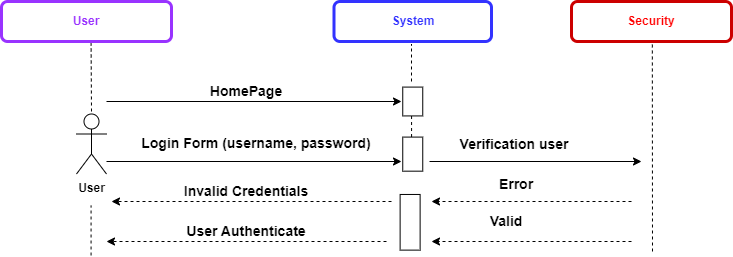

The diagram above was exported from draw.io. Its source (the exported page's mxGraphModel, read from the mxfile embedded in the PNG):
<mxGraphModel dx="-17805" dy="480" grid="1" gridSize="10" guides="1" tooltips="1" connect="1" arrows="1" fold="1" page="1" pageScale="1" pageWidth="1169" pageHeight="827" math="0" shadow="0">
  <root>
    <mxCell id="0" />
    <mxCell id="1" parent="0" />
    <mxCell id="LBVqz1GrUy-90T92DFEZ-28" value="&lt;b&gt;&lt;font color=&quot;#9933FF&quot;&gt;User&lt;/font&gt;&lt;/b&gt;" style="rounded=1;whiteSpace=wrap;html=1;strokeWidth=3;strokeColor=#9933FF;" vertex="1" parent="1">
      <mxGeometry x="18790" y="40" width="170" height="40" as="geometry" />
    </mxCell>
    <mxCell id="LBVqz1GrUy-90T92DFEZ-29" value="&lt;b&gt;User&lt;/b&gt;" style="shape=umlActor;verticalLabelPosition=bottom;verticalAlign=top;html=1;outlineConnect=0;" vertex="1" parent="1">
      <mxGeometry x="18865" y="152.5" width="30" height="60" as="geometry" />
    </mxCell>
    <mxCell id="LBVqz1GrUy-90T92DFEZ-30" value="" style="endArrow=none;dashed=1;html=1;rounded=0;entryX=0.527;entryY=1.049;entryDx=0;entryDy=0;entryPerimeter=0;" edge="1" parent="1" target="LBVqz1GrUy-90T92DFEZ-28">
      <mxGeometry width="50" height="50" relative="1" as="geometry">
        <mxPoint x="18880" y="150" as="sourcePoint" />
        <mxPoint x="18885" y="90" as="targetPoint" />
      </mxGeometry>
    </mxCell>
    <mxCell id="LBVqz1GrUy-90T92DFEZ-31" value="" style="endArrow=none;dashed=1;html=1;rounded=0;" edge="1" parent="1">
      <mxGeometry width="50" height="50" relative="1" as="geometry">
        <mxPoint x="18879.57" y="294" as="sourcePoint" />
        <mxPoint x="18879.57" y="244" as="targetPoint" />
      </mxGeometry>
    </mxCell>
    <mxCell id="LBVqz1GrUy-90T92DFEZ-33" value="" style="endArrow=none;dashed=1;html=1;rounded=0;" edge="1" parent="1">
      <mxGeometry width="50" height="50" relative="1" as="geometry">
        <mxPoint x="19200" y="120" as="sourcePoint" />
        <mxPoint x="19200" y="82.5" as="targetPoint" />
      </mxGeometry>
    </mxCell>
    <mxCell id="LBVqz1GrUy-90T92DFEZ-34" value="" style="endArrow=classic;html=1;rounded=0;endFill=1;startArrow=none;fontSize=14;" edge="1" parent="1">
      <mxGeometry relative="1" as="geometry">
        <mxPoint x="18895" y="140" as="sourcePoint" />
        <mxPoint x="19190" y="140" as="targetPoint" />
      </mxGeometry>
    </mxCell>
    <mxCell id="LBVqz1GrUy-90T92DFEZ-35" value="&lt;span style=&quot;font-size: 14px;&quot;&gt;HomePage&lt;/span&gt;" style="text;html=1;strokeColor=none;fillColor=none;align=center;verticalAlign=middle;whiteSpace=wrap;rounded=0;fontStyle=1;fontSize=14;" vertex="1" parent="1">
      <mxGeometry x="18970" y="120" width="130" height="20" as="geometry" />
    </mxCell>
    <mxCell id="LBVqz1GrUy-90T92DFEZ-38" value="&lt;b&gt;&lt;font color=&quot;#3333FF&quot;&gt;System&lt;br&gt;&lt;/font&gt;&lt;/b&gt;" style="rounded=1;whiteSpace=wrap;html=1;strokeColor=#3333FF;strokeWidth=3;" vertex="1" parent="1">
      <mxGeometry x="19122.5" y="40" width="157.5" height="40" as="geometry" />
    </mxCell>
    <mxCell id="LBVqz1GrUy-90T92DFEZ-40" value="&lt;span style=&quot;font-size: 14px;&quot;&gt;Login Form (username, password)&lt;/span&gt;" style="text;html=1;strokeColor=none;fillColor=none;align=center;verticalAlign=middle;whiteSpace=wrap;rounded=0;fontStyle=1;fontSize=14;" vertex="1" parent="1">
      <mxGeometry x="18900" y="171.81" width="290" height="20" as="geometry" />
    </mxCell>
    <mxCell id="LBVqz1GrUy-90T92DFEZ-45" value="" style="endArrow=none;dashed=1;html=1;rounded=0;" edge="1" parent="1">
      <mxGeometry width="50" height="50" relative="1" as="geometry">
        <mxPoint x="19441" y="290" as="sourcePoint" />
        <mxPoint x="19440.83" y="80" as="targetPoint" />
      </mxGeometry>
    </mxCell>
    <mxCell id="LBVqz1GrUy-90T92DFEZ-49" value="&lt;span style=&quot;font-size: 14px;&quot;&gt;Valid&lt;/span&gt;" style="text;html=1;strokeColor=none;fillColor=none;align=center;verticalAlign=middle;whiteSpace=wrap;rounded=0;fontStyle=1;fontSize=14;" vertex="1" parent="1">
      <mxGeometry x="19230" y="250" width="130" height="20" as="geometry" />
    </mxCell>
    <mxCell id="LBVqz1GrUy-90T92DFEZ-52" value="" style="endArrow=classic;html=1;rounded=0;endFill=1;startArrow=none;fontSize=14;" edge="1" parent="1">
      <mxGeometry relative="1" as="geometry">
        <mxPoint x="18895" y="200" as="sourcePoint" />
        <mxPoint x="19190" y="200" as="targetPoint" />
      </mxGeometry>
    </mxCell>
    <mxCell id="LBVqz1GrUy-90T92DFEZ-56" value="&lt;font color=&quot;#FF0000&quot;&gt;Security&lt;/font&gt;" style="rounded=1;whiteSpace=wrap;html=1;strokeColor=#CC0000;strokeWidth=3;fontStyle=1" vertex="1" parent="1">
      <mxGeometry x="19360" y="40" width="160" height="40" as="geometry" />
    </mxCell>
    <mxCell id="LBVqz1GrUy-90T92DFEZ-63" value="" style="rounded=0;whiteSpace=wrap;html=1;fontSize=14;rotation=-90;" vertex="1" parent="1">
      <mxGeometry x="19186.830000000005" y="130" width="28.83" height="20" as="geometry" />
    </mxCell>
    <mxCell id="LBVqz1GrUy-90T92DFEZ-64" value="" style="rounded=0;whiteSpace=wrap;html=1;fontSize=14;rotation=-90;" vertex="1" parent="1">
      <mxGeometry x="19184.21" y="182.63" width="34.08" height="20" as="geometry" />
    </mxCell>
    <mxCell id="LBVqz1GrUy-90T92DFEZ-65" value="" style="endArrow=none;dashed=1;html=1;rounded=0;exitX=1.002;exitY=0.441;exitDx=0;exitDy=0;entryX=-0.001;entryY=0.441;entryDx=0;entryDy=0;entryPerimeter=0;exitPerimeter=0;" edge="1" parent="1" source="LBVqz1GrUy-90T92DFEZ-64" target="LBVqz1GrUy-90T92DFEZ-63">
      <mxGeometry width="50" height="50" relative="1" as="geometry">
        <mxPoint x="19200" y="180" as="sourcePoint" />
        <mxPoint x="19201" y="154.31" as="targetPoint" />
      </mxGeometry>
    </mxCell>
    <mxCell id="LBVqz1GrUy-90T92DFEZ-66" value="" style="endArrow=classic;html=1;rounded=0;endFill=1;startArrow=none;fontSize=14;" edge="1" parent="1">
      <mxGeometry relative="1" as="geometry">
        <mxPoint x="19218" y="200" as="sourcePoint" />
        <mxPoint x="19430" y="200" as="targetPoint" />
      </mxGeometry>
    </mxCell>
    <mxCell id="LBVqz1GrUy-90T92DFEZ-67" value="Verification user&amp;nbsp;" style="text;html=1;strokeColor=none;fillColor=none;align=center;verticalAlign=middle;whiteSpace=wrap;rounded=0;fontStyle=1;fontSize=14;" vertex="1" parent="1">
      <mxGeometry x="19200" y="172.5" width="210" height="20" as="geometry" />
    </mxCell>
    <mxCell id="LBVqz1GrUy-90T92DFEZ-68" value="" style="endArrow=classic;html=1;rounded=0;dashed=1;fontStyle=1;fontSize=14;" edge="1" parent="1">
      <mxGeometry width="50" height="50" relative="1" as="geometry">
        <mxPoint x="19420" y="240" as="sourcePoint" />
        <mxPoint x="19220" y="240" as="targetPoint" />
      </mxGeometry>
    </mxCell>
    <mxCell id="LBVqz1GrUy-90T92DFEZ-69" value="Error" style="text;html=1;strokeColor=none;fillColor=none;align=center;verticalAlign=middle;whiteSpace=wrap;rounded=0;fontStyle=1;fontSize=14;" vertex="1" parent="1">
      <mxGeometry x="19200" y="212.5" width="210" height="20" as="geometry" />
    </mxCell>
    <mxCell id="LBVqz1GrUy-90T92DFEZ-70" value="" style="endArrow=classic;html=1;rounded=0;dashed=1;fontStyle=1;fontSize=14;" edge="1" parent="1">
      <mxGeometry width="50" height="50" relative="1" as="geometry">
        <mxPoint x="19420" y="280" as="sourcePoint" />
        <mxPoint x="19220" y="280" as="targetPoint" />
      </mxGeometry>
    </mxCell>
    <mxCell id="LBVqz1GrUy-90T92DFEZ-72" value="" style="rounded=0;whiteSpace=wrap;html=1;fontSize=14;rotation=-90;" vertex="1" parent="1">
      <mxGeometry x="19170.79" y="250.79" width="55.66" height="20" as="geometry" />
    </mxCell>
    <mxCell id="LBVqz1GrUy-90T92DFEZ-73" value="" style="endArrow=classic;html=1;rounded=0;dashed=1;fontStyle=1;fontSize=14;" edge="1" parent="1">
      <mxGeometry width="50" height="50" relative="1" as="geometry">
        <mxPoint x="19180" y="240" as="sourcePoint" />
        <mxPoint x="18900" y="240" as="targetPoint" />
      </mxGeometry>
    </mxCell>
    <mxCell id="LBVqz1GrUy-90T92DFEZ-74" value="Invalid Credentials" style="text;html=1;strokeColor=none;fillColor=none;align=center;verticalAlign=middle;whiteSpace=wrap;rounded=0;fontStyle=1;fontSize=14;" vertex="1" parent="1">
      <mxGeometry x="18930" y="220" width="210" height="20" as="geometry" />
    </mxCell>
    <mxCell id="LBVqz1GrUy-90T92DFEZ-75" value="" style="endArrow=classic;html=1;rounded=0;dashed=1;fontStyle=1;fontSize=14;" edge="1" parent="1">
      <mxGeometry width="50" height="50" relative="1" as="geometry">
        <mxPoint x="19175" y="280" as="sourcePoint" />
        <mxPoint x="18895" y="280" as="targetPoint" />
      </mxGeometry>
    </mxCell>
    <mxCell id="LBVqz1GrUy-90T92DFEZ-76" value="&lt;span style=&quot;font-size: 14px;&quot;&gt;User Authenticate&lt;/span&gt;" style="text;html=1;strokeColor=none;fillColor=none;align=center;verticalAlign=middle;whiteSpace=wrap;rounded=0;fontStyle=1;fontSize=14;" vertex="1" parent="1">
      <mxGeometry x="18970" y="260" width="130" height="20" as="geometry" />
    </mxCell>
  </root>
</mxGraphModel>